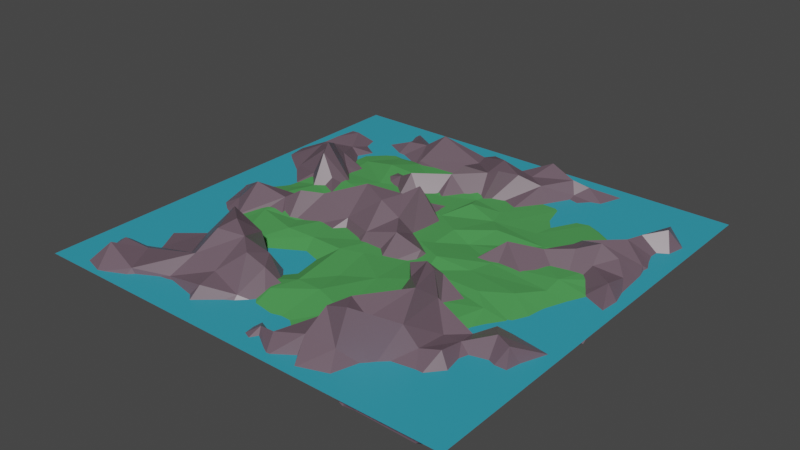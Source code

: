 # Source: circle_world.blend  (saved by Blender 3.0.42; exported with 4.5.12 LTS)
import bpy
from mathutils import Matrix  # noqa: F401  (used for matrix-valued properties, if any)

bpy.ops.wm.read_factory_settings(use_empty=True)
scene = bpy.context.scene
scene.name = 'Scene'

# ---- collections
col_collection = bpy.data.collections.new('Collection'); scene.collection.children.link(col_collection)

# ---- materials (node trees are filled in below, after node groups)
mat_grass = bpy.data.materials.new('Grass')
mat_grass.use_transparent_shadow = False
mat_water = bpy.data.materials.new('water')
mat_water.use_transparent_shadow = False
mat_mountain = bpy.data.materials.new('Mountain')
mat_mountain.alpha_threshold = 0.0
mat_mountain.use_transparent_shadow = False
mat_mountain.line_color = (0.0, 0.0, 0.0, 1.0)

# ---- material node trees
mat_grass.use_nodes = True; mat_grass.node_tree.nodes.clear()
_N = mat_grass.node_tree.nodes; _L = mat_grass.node_tree.links
n0 = _N.new('ShaderNodeBsdfPrincipled'); n0.name = 'Principled BSDF'; n0.location = (10, 300)
n0.distribution = 'GGX'
n0.subsurface_method = 'RANDOM_WALK_SKIN'
n0.inputs[0].default_value = (0.06806, 0.3249, 0.07927, 1.0)
n0.inputs[2].default_value = 1.0
n0.inputs[3].default_value = 1.45
n0.inputs[27].default_value = (0.0, 0.0, 0.0, 1.0)
n0.inputs[28].default_value = 1.0
n1 = _N.new('ShaderNodeOutputMaterial'); n1.name = 'Material Output'; n1.location = (300, 300)
_L.new(n0.outputs[0], n1.inputs[0])
n1.is_active_output = True
mat_water.use_nodes = True; mat_water.node_tree.nodes.clear()
_N = mat_water.node_tree.nodes; _L = mat_water.node_tree.links
n0 = _N.new('ShaderNodeBsdfPrincipled'); n0.name = 'Principled BSDF'; n0.location = (10, 300)
n0.distribution = 'GGX'
n0.subsurface_method = 'RANDOM_WALK_SKIN'
n0.inputs[0].default_value = (0.03321, 0.3415, 0.4673, 1.0)
n0.inputs[3].default_value = 1.45
n0.inputs[27].default_value = (0.0, 0.0, 0.0, 1.0)
n0.inputs[28].default_value = 1.0
n1 = _N.new('ShaderNodeOutputMaterial'); n1.name = 'Material Output'; n1.location = (300, 300)
_L.new(n0.outputs[0], n1.inputs[0])
n1.is_active_output = True
mat_mountain.use_nodes = True; mat_mountain.node_tree.nodes.clear()
_N = mat_mountain.node_tree.nodes; _L = mat_mountain.node_tree.links
n0 = _N.new('ShaderNodeOutputMaterial'); n0.name = 'Material Output'; n0.location = (300, 300)
n1 = _N.new('ShaderNodeBsdfPrincipled'); n1.name = 'Principled BSDF'; n1.location = (10, 300)
n1.distribution = 'GGX'
n1.subsurface_method = 'RANDOM_WALK_SKIN'
n1.inputs[0].default_value = (0.1465, 0.09943, 0.126, 1.0)
n1.inputs[2].default_value = 0.4
n1.inputs[3].default_value = 1.45
n1.inputs[27].default_value = (0.0, 0.0, 0.0, 1.0)
n1.inputs[28].default_value = 1.0
_L.new(n1.outputs[0], n0.inputs[0])
n0.is_active_output = True

# ---- world
world_world = bpy.data.worlds.new('World'); scene.world = world_world
world_world.use_nodes = True; world_world.node_tree.nodes.clear()
_N = world_world.node_tree.nodes; _L = world_world.node_tree.links
n0 = _N.new('ShaderNodeOutputWorld'); n0.name = 'World Output'; n0.location = (300, 300)
n1 = _N.new('ShaderNodeBackground'); n1.name = 'Background'; n1.location = (10, 300)
n1.inputs[0].default_value = (0.05088, 0.05088, 0.05088, 1.0)
_L.new(n1.outputs[0], n0.inputs[0])
n0.is_active_output = True
world_world.color = (0.05088, 0.05088, 0.05088)
world_world.use_sun_shadow = False
world_world.sun_shadow_jitter_overblur = 0.0

# ---- meshes
me_plane = bpy.data.meshes.new('Plane')
me_plane.from_pydata([(-7.44, -9.354, 0.4566), (10.24, 9.186, -0.05092), (-10.27, 4.456, 0.6081), (-13.26, -0.9071, 0.09571), (-11.62, -5.56, -0.09069), (13.32, 0.2092, -0.08284), (12.4, 4.594, 0.2017), (-0.5407, 11.96, 0.166), (-5.688, 12.19, -0.04528), (5.279, -3.695, 0.468), (1.669, -0.02207, 0.4183), (4.767, 4.467, 0.4413), (-11.12, 9.153, -0.05664), (-11.38, 7.814, -0.09134), (-10.41, 6.118, 0.06357), (-11.57, 3.177, 0.2968), (-12.96, 2.167, -0.3015), (-13.27, 1.005, -0.2389), (-12.1, -1.821, 0.07148), (-11.87, -3.202, 0.1101), (-11.96, -4.502, -0.03885), (-11.18, -6.589, -0.04226), (-10.19, -7.041, -0.1619), (-6.22, -9.636, 0.7715), (-4.538, -10.22, 0.1511), (-3.233, -10.56, 0.1674), (-2.573, -11.52, -0.2928), (-1.371, -12.43, -0.1638), (0.7801, -12.8, -0.1684), (2.357, -13.29, -0.07957), (4.198, -13.18, 0.3388), (10.86, -5.288, -0.06246), (12.3, -2.78, -0.05095), (12.58, -1.599, -0.07703), (13.83, 1.531, -0.05417), (13.31, 2.309, 0.0466), (13.23, 3.492, 0.1587), (11.42, 5.301, -0.001646), (11.22, 6.44, 0.2545), (11.5, 8.301, -0.007014), (8.807, 9.735, -0.05915), (7.11, 9.479, -0.06343), (6.379, 11.62, -0.053), (4.301, 12.39, -0.2598), (2.127, 11.55, -0.2941), (0.7612, 11.85, -0.08131), (-2.94, 11.49, 0.314), (-4.328, 11.81, 0.1333), (-6.593, 11.48, -0.2903), (-8.302, 11.29, -0.2956), (-4.128, -4.046, 0.3658), (-1.467, -4.357, 0.5608), (2.782, -5.608, 0.4683), (-6.126, -4.303, 0.5188), (-0.04708, -3.615, 0.3983), (-0.7683, -1.89, 0.3562), (4.484, -2.812, 0.4054), (2.645, 0.3534, 0.476), (4.159, 2.04, 0.141), (-3.522, 6.802, 0.1913), (1.224, 6.33, 0.6077), (-5.472, -8.867, 0.3683), (-7.134, -6.35, 0.2256), (0.6612, -6.719, 0.3595), (6.516, -9.747, 0.4978), (5.745, -7.488, 0.518), (9.756, -3.962, 0.2561), (11.55, 0.07222, 0.2996), (8.2, 4.865, 0.1691), (4.347, 6.825, 0.1381), (3.52, 5.778, 0.2013), (-0.1019, 8.912, 0.5519), (-6.482, 10.03, 0.1801), (-7.372, 7.852, 0.6252), (-9.377, 5.174, 0.2936), (-6.327, 5.302, 0.3432), (-10.49, -0.5362, 0.4429), (-9.412, -3.367, 0.5136), (-6.925, -2.763, 0.2272), (-8.046, -1.319, 0.4932), (-11.05, 0.9899, 0.1457), (-9.568, 1.989, 0.4354), (-5.807, 0.2583, 0.2578), (-4.571, 1.492, 0.2477), (-7.799, 3.616, 0.4574), (-9.771, 7.773, 0.2512), (-9.764, 10.79, -0.08847), (-8.388, 9.977, 0.1029), (-3.849, 8.126, 0.296), (-2.608, 8.313, 0.6763), (-1.844, 6.511, 0.2411), (-1.394, 8.575, 0.3772), (-2.998, 10.09, 0.2016), (0.7695, 7.567, 0.3038), (0.9206, 10.69, -0.003806), (3.022, 7.308, 0.1527), (6.665, 6.391, 0.0522), (8.757, 9.647, 0.08457), (6.932, 0.7203, 0.2818), (8.327, 3.413, 0.3401), (11.5, 1.48, 0.4638), (8.503, -2.837, 0.4395), (6.524, -0.9246, 0.329), (11.82, -3.975, -0.07172), (10.4, -1.681, 0.4661), (8.075, -7.701, 0.3476), (7.389, -5.463, 0.5426), (8.909, -7.448, 0.3834), (10.39, -6.533, -0.09724), (1.181, -9.032, 0.6206), (3.798, -9.834, 0.471), (-3.519, -7.715, -0.4879), (-2.32, -9.504, 0.2605), (-2.964, -6.75, -0.4454), (-1.432, -10.64, 0.4346), (-0.7399, -8.896, 0.5316), (-8.965, -7.798, 0.2786), (-9.968, -4.815, 0.1749), (-8.252, -6.418, 0.3342), (-7.21, -7.532, 0.3456), (0.7222, 1.732, 0.3828), (0.4089, 3.904, 0.3836), (2.565, 2.532, 0.5215), (-4.048, 3.307, 0.3543), (-1.604, 4.127, 0.4352), (2.536, -2.331, 0.2248), (4.141, -1.365, 0.7062), (-5.213, -1.612, 0.359)], [], [(55, 10, 123), (102, 98, 126), (115, 63, 51), (31, 66, 108), (97, 1, 40), (94, 46, 92), (72, 48, 87), (127, 81, 79), (18, 76, 3), (79, 81, 76), (4, 117, 20), (117, 19, 20), (19, 76, 18), (77, 79, 76), (62, 77, 118), (78, 79, 77), (127, 79, 78), (84, 74, 2), (76, 17, 3), (80, 16, 17), (81, 15, 16), (84, 2, 81), (82, 84, 81), (123, 84, 83), (87, 49, 86), (74, 14, 2), (85, 13, 14), (85, 12, 13), (75, 73, 85), (87, 86, 85), (73, 72, 87), (72, 47, 8), (92, 46, 47), (59, 73, 75), (73, 88, 72), (90, 88, 59), (121, 90, 59), (91, 92, 89), (93, 91, 90), (71, 92, 91), (94, 45, 7), (94, 44, 45), (94, 43, 44), (121, 60, 93), (60, 95, 93), (95, 42, 94), (70, 69, 95), (97, 40, 41), (11, 68, 70), (70, 96, 69), (69, 41, 42), (96, 97, 41), (68, 38, 96), (38, 39, 97), (58, 68, 11), (99, 37, 68), (98, 99, 58), (67, 100, 98), (5, 100, 67), (100, 36, 6), (104, 67, 102), (66, 56, 9), (101, 102, 56), (104, 102, 101), (103, 104, 101), (32, 104, 103), (33, 67, 104), (106, 9, 65), (105, 65, 64), (107, 106, 105), (108, 66, 107), (110, 109, 28), (30, 110, 29), (64, 65, 30), (24, 112, 61), (112, 111, 61), (111, 113, 62), (112, 113, 111), (26, 114, 112), (112, 115, 113), (27, 28, 114), (114, 109, 115), (21, 117, 4), (22, 117, 21), (0, 23, 116), (116, 118, 117), (119, 62, 118), (61, 111, 119), (121, 70, 60), (122, 11, 70), (10, 57, 120), (120, 122, 121), (57, 58, 122), (124, 59, 123), (120, 124, 123), (125, 10, 55), (126, 57, 10), (125, 55, 54), (52, 125, 54), (9, 125, 52), (56, 10, 125), (127, 83, 82), (127, 55, 83), (62, 50, 53), (53, 50, 127), (50, 55, 127), (51, 54, 55), (65, 9, 52), (31, 103, 66), (33, 5, 67), (97, 39, 1), (94, 7, 46), (72, 8, 48), (84, 123, 75), (127, 82, 81), (117, 77, 19), (19, 77, 76), (117, 118, 77), (62, 53, 77), (53, 78, 77), (53, 127, 78), (84, 75, 74), (76, 80, 17), (80, 81, 16), (81, 2, 15), (76, 81, 80), (82, 83, 84), (87, 48, 49), (74, 85, 14), (85, 86, 12), (74, 75, 85), (73, 87, 85), (72, 92, 47), (73, 59, 88), (72, 88, 92), (90, 89, 88), (88, 89, 92), (90, 91, 89), (121, 93, 90), (93, 71, 91), (71, 94, 92), (94, 42, 43), (71, 93, 94), (60, 70, 95), (93, 95, 94), (95, 69, 42), (70, 68, 96), (69, 96, 41), (68, 37, 38), (96, 38, 97), (58, 99, 68), (99, 6, 37), (98, 100, 99), (99, 100, 6), (5, 34, 100), (100, 34, 35), (100, 35, 36), (102, 67, 98), (106, 66, 9), (66, 101, 56), (66, 103, 101), (32, 33, 104), (105, 106, 65), (107, 66, 106), (63, 109, 52), (109, 110, 52), (110, 65, 52), (29, 110, 28), (30, 65, 110), (62, 113, 50), (113, 51, 50), (113, 115, 51), (24, 25, 112), (25, 26, 112), (26, 27, 114), (112, 114, 115), (114, 28, 109), (115, 109, 63), (22, 116, 117), (116, 23, 119), (116, 119, 118), (23, 24, 61), (23, 61, 119), (119, 111, 62), (121, 122, 70), (120, 57, 122), (57, 98, 58), (122, 58, 11), (123, 59, 75), (124, 121, 59), (55, 123, 83), (10, 120, 123), (120, 121, 124), (126, 98, 57), (63, 52, 54), (9, 56, 125), (56, 126, 10), (56, 102, 126), (50, 51, 55), (51, 63, 54)])
_uv = me_plane.uv_layers.new(name='UVMap')
_uv.uv.foreach_set('vector', [0.464, 0.4115, 0.5694, 0.4858, 0.3153, 0.6502, 0.7875, 0.4375, 0.7892, 0.565, 0.6875, 0.4375, 0.4375, 0.09894, 0.5, 0.2098, 0.4282, 0.3037, 1.0, 0.1523, 0.8982, 0.257, 0.9375, 0.1444, 0.9346, 0.9375, 1.0, 1.0, 0.9375, 1.0, 0.5576, 0.9375, 0.3741, 1.0, 0.3693, 0.9375, 0.25, 0.8978, 0.1875, 1.0, 0.1875, 0.9456, 0.2572, 0.4156, 0.1123, 0.5752, 0.1595, 0.4375, 0.0, 0.4375, 0.09401, 0.4904, 0.0, 0.5, 0.1595, 0.4375, 0.1123, 0.5752, 0.09401, 0.4904, 0.0, 0.25, 0.0625, 0.209, 0.0, 0.3125, 0.0625, 0.209, 0.0, 0.375, 0.0, 0.3125, 0.0, 0.375, 0.09401, 0.4904, 0.0, 0.4375, 0.09348, 0.3547, 0.1595, 0.4375, 0.09401, 0.4904, 0.1898, 0.2437, 0.09348, 0.3547, 0.125, 0.207, 0.1875, 0.375, 0.1595, 0.4375, 0.09348, 0.3547, 0.2572, 0.4156, 0.1595, 0.4375, 0.1875, 0.375, 0.1442, 0.6802, 0.0625, 0.75, -0.001099, 0.7511, 0.09401, 0.4904, 0.0, 0.5625, 0.0, 0.5, 0.0625, 0.5625, 0.0, 0.625, 0.0, 0.5625, 0.1123, 0.5752, 0.0, 0.6875, 0.0, 0.625, 0.1442, 0.6802, -0.001099, 0.7511, 0.1123, 0.5752, 0.2387, 0.5113, 0.1442, 0.6802, 0.1123, 0.5752, 0.3153, 0.6502, 0.1442, 0.6802, 0.2886, 0.5668, 0.1875, 0.9456, 0.125, 1.0, 0.06202, 1.002, 0.0625, 0.75, 0.0, 0.8125, -0.001099, 0.7511, 0.1165, 0.8069, 0.0, 0.875, 0.0, 0.8125, 0.1165, 0.8069, 0.0, 0.9375, 0.0, 0.875, 0.2076, 0.75, 0.1956, 0.8125, 0.1165, 0.8069, 0.1875, 0.9456, 0.06202, 1.002, 0.1165, 0.8069, 0.1956, 0.8125, 0.25, 0.8978, 0.1875, 0.9456, 0.25, 0.8978, 0.3125, 1.0, 0.25, 1.0, 0.3693, 0.9375, 0.3741, 1.0, 0.3125, 1.0, 0.3106, 0.8247, 0.1956, 0.8125, 0.2076, 0.75, 0.1956, 0.8125, 0.3125, 0.875, 0.25, 0.8978, 0.4061, 0.8125, 0.3125, 0.875, 0.3106, 0.8247, 0.5202, 0.6941, 0.4061, 0.8125, 0.3106, 0.8247, 0.4375, 0.875, 0.3693, 0.9375, 0.375, 0.875, 0.5272, 0.8397, 0.4375, 0.875, 0.4061, 0.8125, 0.5, 0.875, 0.3693, 0.9375, 0.4375, 0.875, 0.5576, 0.9375, 0.5625, 1.0, 0.5, 1.0, 0.5576, 0.9375, 0.625, 1.0, 0.5625, 1.0, 0.5576, 0.9375, 0.6875, 1.0, 0.625, 1.0, 0.5202, 0.6941, 0.5625, 0.7854, 0.5272, 0.8397, 0.5625, 0.7854, 0.6492, 0.8502, 0.5272, 0.8397, 0.6492, 0.8502, 0.8124, 0.9999, 0.5576, 0.9375, 0.7016, 0.8136, 0.75, 0.875, 0.6492, 0.8502, 0.9346, 0.9375, 0.9375, 1.0, 0.8773, 1.002, 0.7358, 0.7397, 0.837, 0.7496, 0.7016, 0.8136, 0.7016, 0.8136, 0.8352, 0.875, 0.75, 0.875, 0.75, 0.875, 0.8773, 1.002, 0.8124, 0.9999, 0.8352, 0.875, 0.9346, 0.9375, 0.8773, 1.002, 0.837, 0.7496, 0.9987, 0.875, 0.8352, 0.875, 0.9987, 0.875, 1.0, 0.9375, 0.9346, 0.9375, 0.6976, 0.5982, 0.837, 0.7496, 0.7358, 0.7397, 0.8412, 0.6635, 1.0, 0.8124, 0.837, 0.7496, 0.7892, 0.565, 0.8412, 0.6635, 0.6976, 0.5982, 0.9278, 0.4794, 0.9255, 0.574, 0.7892, 0.565, 1.0, 0.5, 0.9255, 0.574, 0.9278, 0.4794, 0.9255, 0.574, 1.0, 0.6875, 0.9991, 0.7491, 0.9084, 0.3826, 0.9278, 0.4794, 0.7875, 0.4375, 0.8982, 0.257, 0.7067, 0.375, 0.7186, 0.3009, 0.8538, 0.3337, 0.7875, 0.4375, 0.7067, 0.375, 0.9084, 0.3826, 0.7875, 0.4375, 0.8538, 0.3337, 0.9993, 0.2507, 0.9084, 0.3826, 0.8538, 0.3337, 1.0, 0.3125, 0.9084, 0.3826, 0.9993, 0.2507, 1.0, 0.3832, 0.9278, 0.4794, 0.9084, 0.3826, 0.8125, 0.2188, 0.7186, 0.3009, 0.725, 0.1772, 0.8373, 0.1002, 0.725, 0.1772, 0.75, 0.1081, 0.9217, 0.07826, 0.8125, 0.2188, 0.8373, 0.1002, 0.9375, 0.1444, 0.8982, 0.257, 0.9217, 0.07826, 0.625, 0.1267, 0.5416, 0.1342, 0.5622, 0.0008909, 0.6875, 0.001373, 0.625, 0.1267, 0.625, 0.0, 0.75, 0.1081, 0.725, 0.1772, 0.6875, 0.001373, 0.2367, 0.0, 0.3702, 0.0625, 0.1914, 0.0625, 0.3702, 0.0625, 0.3028, 0.125, 0.1914, 0.0625, 0.3028, 0.125, 0.3584, 0.1816, 0.1898, 0.2437, 0.3702, 0.0625, 0.3584, 0.1816, 0.3028, 0.125, 0.375, 0.0, 0.4375, 0.0625, 0.3702, 0.0625, 0.3702, 0.0625, 0.4375, 0.09894, 0.3584, 0.1816, 0.4375, 0.0, 0.5622, 0.0008909, 0.4375, 0.0625, 0.4375, 0.0625, 0.5416, 0.1342, 0.4375, 0.09894, 0.0, 0.1875, 0.0625, 0.209, 0.0, 0.25, 0.0, 0.125, 0.0625, 0.209, 0.0, 0.1875, 0.06333, 0.0, 0.125, 0.0006605, 0.0625, 0.1109, 0.0625, 0.1109, 0.125, 0.207, 0.0625, 0.209, 0.1268, 0.125, 0.1898, 0.2437, 0.125, 0.207, 0.1914, 0.0625, 0.3028, 0.125, 0.1268, 0.125, 0.5202, 0.6941, 0.7016, 0.8136, 0.5625, 0.7854, 0.625, 0.6191, 0.7358, 0.7397, 0.7016, 0.8136, 0.5694, 0.4858, 0.625, 0.5157, 0.5332, 0.6078, 0.5332, 0.6078, 0.625, 0.6191, 0.5202, 0.6941, 0.625, 0.5157, 0.6976, 0.5982, 0.625, 0.6191, 0.4249, 0.6875, 0.3106, 0.8247, 0.3153, 0.6502, 0.5332, 0.6078, 0.4249, 0.6875, 0.3153, 0.6502, 0.6175, 0.3866, 0.5694, 0.4858, 0.464, 0.4115, 0.6875, 0.4375, 0.625, 0.5157, 0.5694, 0.4858, 0.6175, 0.3866, 0.464, 0.4115, 0.5014, 0.3224, 0.6308, 0.2694, 0.6175, 0.3866, 0.5014, 0.3224, 0.7186, 0.3009, 0.6175, 0.3866, 0.6308, 0.2694, 0.7067, 0.375, 0.5694, 0.4858, 0.6175, 0.3866, 0.2572, 0.4156, 0.2886, 0.5668, 0.2387, 0.5113, 0.2572, 0.4156, 0.464, 0.4115, 0.2886, 0.5668, 0.1898, 0.2437, 0.3125, 0.3117, 0.2161, 0.3125, 0.2161, 0.3125, 0.3125, 0.3117, 0.2572, 0.4156, 0.3125, 0.3117, 0.464, 0.4115, 0.2572, 0.4156, 0.4282, 0.3037, 0.5014, 0.3224, 0.464, 0.4115, 0.725, 0.1772, 0.7186, 0.3009, 0.6308, 0.2694, 1.0, 0.1523, 0.9993, 0.2507, 0.8982, 0.257, 1.0, 0.3832, 1.0, 0.5, 0.9278, 0.4794, 0.9346, 0.9375, 1.0, 0.9375, 1.0, 1.0, 0.5576, 0.9375, 0.5, 1.0, 0.3741, 1.0, 0.25, 0.8978, 0.25, 1.0, 0.1875, 1.0, 0.1442, 0.6802, 0.3153, 0.6502, 0.2076, 0.75, 0.2572, 0.4156, 0.2387, 0.5113, 0.1123, 0.5752, 0.0625, 0.209, 0.09348, 0.3547, 0.0, 0.375, 0.0, 0.375, 0.09348, 0.3547, 0.09401, 0.4904, 0.0625, 0.209, 0.125, 0.207, 0.09348, 0.3547, 0.1898, 0.2437, 0.2161, 0.3125, 0.09348, 0.3547, 0.2161, 0.3125, 0.1875, 0.375, 0.09348, 0.3547, 0.2161, 0.3125, 0.2572, 0.4156, 0.1875, 0.375, 0.1442, 0.6802, 0.2076, 0.75, 0.0625, 0.75, 0.09401, 0.4904, 0.0625, 0.5625, 0.0, 0.5625, 0.0625, 0.5625, 0.1123, 0.5752, 0.0, 0.625, 0.1123, 0.5752, -0.001099, 0.7511, 0.0, 0.6875, 0.09401, 0.4904, 0.1123, 0.5752, 0.0625, 0.5625, 0.2387, 0.5113, 0.2886, 0.5668, 0.1442, 0.6802, 0.1875, 0.9456, 0.1875, 1.0, 0.125, 1.0, 0.0625, 0.75, 0.1165, 0.8069, 0.0, 0.8125, 0.1165, 0.8069, 0.06202, 1.002, 0.0, 0.9375, 0.0625, 0.75, 0.2076, 0.75, 0.1165, 0.8069, 0.1956, 0.8125, 0.1875, 0.9456, 0.1165, 0.8069, 0.25, 0.8978, 0.3693, 0.9375, 0.3125, 1.0, 0.1956, 0.8125, 0.3106, 0.8247, 0.3125, 0.875, 0.25, 0.8978, 0.3125, 0.875, 0.3693, 0.9375, 0.4061, 0.8125, 0.375, 0.875, 0.3125, 0.875, 0.3125, 0.875, 0.375, 0.875, 0.3693, 0.9375, 0.4061, 0.8125, 0.4375, 0.875, 0.375, 0.875, 0.5202, 0.6941, 0.5272, 0.8397, 0.4061, 0.8125, 0.5272, 0.8397, 0.5, 0.875, 0.4375, 0.875, 0.5, 0.875, 0.5576, 0.9375, 0.3693, 0.9375, 0.5576, 0.9375, 0.8124, 0.9999, 0.6875, 1.0, 0.5, 0.875, 0.5272, 0.8397, 0.5576, 0.9375, 0.5625, 0.7854, 0.7016, 0.8136, 0.6492, 0.8502, 0.5272, 0.8397, 0.6492, 0.8502, 0.5576, 0.9375, 0.6492, 0.8502, 0.75, 0.875, 0.8124, 0.9999, 0.7016, 0.8136, 0.837, 0.7496, 0.8352, 0.875, 0.75, 0.875, 0.8352, 0.875, 0.8773, 1.002, 0.837, 0.7496, 1.0, 0.8124, 0.9987, 0.875, 0.8352, 0.875, 0.9987, 0.875, 0.9346, 0.9375, 0.6976, 0.5982, 0.8412, 0.6635, 0.837, 0.7496, 0.8412, 0.6635, 0.9991, 0.7491, 1.0, 0.8124, 0.7892, 0.565, 0.9255, 0.574, 0.8412, 0.6635, 0.8412, 0.6635, 0.9255, 0.574, 0.9991, 0.7491, 1.0, 0.5, 1.0, 0.5625, 0.9255, 0.574, 0.9255, 0.574, 1.0, 0.5625, 1.0, 0.625, 0.9255, 0.574, 1.0, 0.625, 1.0, 0.6875, 0.7875, 0.4375, 0.9278, 0.4794, 0.7892, 0.565, 0.8125, 0.2188, 0.8982, 0.257, 0.7186, 0.3009, 0.8982, 0.257, 0.8538, 0.3337, 0.7067, 0.375, 0.8982, 0.257, 0.9993, 0.2507, 0.8538, 0.3337, 1.0, 0.3125, 1.0, 0.3832, 0.9084, 0.3826, 0.8373, 0.1002, 0.8125, 0.2188, 0.725, 0.1772, 0.9217, 0.07826, 0.8982, 0.257, 0.8125, 0.2188, 0.5, 0.2098, 0.5416, 0.1342, 0.6308, 0.2694, 0.5416, 0.1342, 0.625, 0.1267, 0.6308, 0.2694, 0.625, 0.1267, 0.725, 0.1772, 0.6308, 0.2694, 0.625, 0.0, 0.625, 0.1267, 0.5622, 0.0008909, 0.6875, 0.001373, 0.725, 0.1772, 0.625, 0.1267, 0.1898, 0.2437, 0.3584, 0.1816, 0.3125, 0.3117, 0.3584, 0.1816, 0.4282, 0.3037, 0.3125, 0.3117, 0.3584, 0.1816, 0.4375, 0.09894, 0.4282, 0.3037, 0.2367, 0.0, 0.3125, 0.0, 0.3702, 0.0625, 0.3125, 0.0, 0.375, 0.0, 0.3702, 0.0625, 0.375, 0.0, 0.4375, 0.0, 0.4375, 0.0625, 0.3702, 0.0625, 0.4375, 0.0625, 0.4375, 0.09894, 0.4375, 0.0625, 0.5622, 0.0008909, 0.5416, 0.1342, 0.4375, 0.09894, 0.5416, 0.1342, 0.5, 0.2098, 0.0, 0.125, 0.0625, 0.1109, 0.0625, 0.209, 0.0625, 0.1109, 0.125, 0.0006605, 0.1268, 0.125, 0.0625, 0.1109, 0.1268, 0.125, 0.125, 0.207, 0.125, 0.0006605, 0.2367, 0.0, 0.1914, 0.0625, 0.125, 0.0006605, 0.1914, 0.0625, 0.1268, 0.125, 0.1268, 0.125, 0.3028, 0.125, 0.1898, 0.2437, 0.5202, 0.6941, 0.625, 0.6191, 0.7016, 0.8136, 0.5332, 0.6078, 0.625, 0.5157, 0.625, 0.6191, 0.625, 0.5157, 0.7892, 0.565, 0.6976, 0.5982, 0.625, 0.6191, 0.6976, 0.5982, 0.7358, 0.7397, 0.3153, 0.6502, 0.3106, 0.8247, 0.2076, 0.75, 0.4249, 0.6875, 0.5202, 0.6941, 0.3106, 0.8247, 0.464, 0.4115, 0.3153, 0.6502, 0.2886, 0.5668, 0.5694, 0.4858, 0.5332, 0.6078, 0.3153, 0.6502, 0.5332, 0.6078, 0.5202, 0.6941, 0.4249, 0.6875, 0.6875, 0.4375, 0.7892, 0.565, 0.625, 0.5157, 0.5, 0.2098, 0.6308, 0.2694, 0.5014, 0.3224, 0.7186, 0.3009, 0.7067, 0.375, 0.6175, 0.3866, 0.7067, 0.375, 0.6875, 0.4375, 0.5694, 0.4858, 0.7067, 0.375, 0.7875, 0.4375, 0.6875, 0.4375, 0.3125, 0.3117, 0.4282, 0.3037, 0.464, 0.4115, 0.4282, 0.3037, 0.5, 0.2098, 0.5014, 0.3224])
me_plane.materials.append(mat_grass)
me_plane.use_remesh_fix_poles = True
me_plane.use_remesh_preserve_attributes = False
me_plane.update()
me_plane_001 = bpy.data.meshes.new('Plane.001')
me_plane_001.from_pydata([(-16.0, -16.0, 0.0), (16.0, -16.0, 0.0), (-16.0, 16.0, 0.0), (16.0, 16.0, 0.0)], [], [(0, 1, 3, 2)])
_uv = me_plane_001.uv_layers.new(name='UVMap')
_uv.uv.foreach_set('vector', [0.0, 0.0, 1.0, 0.0, 1.0, 1.0, 0.0, 1.0])
me_plane_001.materials.append(mat_water)
me_plane_001.use_remesh_fix_poles = True
me_plane_001.use_remesh_preserve_attributes = False
me_plane_001.update()
me_plane_002 = bpy.data.meshes.new('Plane.002')
me_plane_002.from_pydata([(15.29, -15.22, -0.3306), (-15.23, 15.22, -0.9987), (-16.04, 6.731, -0.09878), (-15.13, -12.17, -0.5654), (-10.25, -14.89, -0.1939), (1.703, -14.95, -0.7141), (7.411, -15.06, -0.5388), (15.22, -1.509, -1.219), (15.02, 6.245, -0.6442), (15.27, 10.96, -0.2088), (10.8, 15.25, -0.806), (6.011, 15.03, -0.049), (2.615, 15.37, -0.1479), (-10.33, -7.291, -0.4102), (-11.21, -2.245, 1.695), (-9.516, 10.61, -0.4743), (-6.087, -0.8452, 1.815), (-2.402, -10.08, 1.302), (2.12, -6.436, -0.2734), (2.976, -1.483, 0.8009), (6.158, -11.61, 3.223), (6.38, -5.161, 2.758), (5.56, 6.582, -0.9301), (10.94, -6.65, 0.2569), (10.88, -2.177, -0.05472), (-14.99, -15.18, -0.8197), (13.71, -15.24, -0.9732), (15.23, 15.24, -1.004), (-11.98, 15.24, -0.8563), (-15.25, 11.83, -0.619), (-15.36, 10.23, -0.02889), (-14.87, 8.897, -0.2454), (-15.81, 5.129, -0.1144), (-15.14, 4.695, -0.0786), (-15.14, 0.269, -1.062), (-15.18, -2.0, -0.461), (-15.33, -3.419, -0.2381), (-15.24, -8.569, -1.167), (-13.78, -15.41, -0.3467), (-12.04, -15.67, -0.1006), (-9.658, -14.32, -0.214), (-7.673, -15.08, -0.6566), (-4.957, -15.04, -0.9072), (-2.105, -15.3, -0.1738), (-0.1839, -15.37, -0.4757), (1.023, -15.25, -0.193), (3.018, -15.45, -0.1452), (4.477, -14.54, -0.3584), (5.123, -15.28, -0.05184), (9.644, -15.28, -0.8431), (15.29, -12.95, -0.7679), (15.27, -10.9, -0.4814), (15.2, -8.674, -0.5219), (14.73, -6.909, -0.5681), (15.21, -5.314, -0.017), (14.99, -4.673, -1.033), (15.22, -3.28, -0.493), (15.33, 2.084, -0.09807), (15.04, 3.082, -0.04185), (14.96, 5.378, -0.09867), (15.19, 7.637, -0.4955), (15.23, 9.129, -0.8296), (7.944, 15.36, -0.1637), (4.965, 15.47, -0.1697), (4.153, 14.86, -0.1881), (3.22, 15.54, -0.1158), (1.802, 15.32, -0.1024), (0.3978, 14.77, -0.4997), (-3.101, 14.69, -0.8027), (-6.116, 15.16, -0.9463), (-8.681, 15.32, -0.6865), (-10.57, 15.27, -0.1106), (-9.72, -8.353, 0.5375), (-10.86, -4.631, 0.1336), (-11.49, 5.961, 1.894), (-11.12, 6.634, 0.9838), (-12.2, 8.783, 0.473), (-7.159, 11.81, 1.001), (-7.407, 12.95, 0.153), (-7.767, -13.23, 0.09498), (-6.996, -11.67, 1.356), (-6.384, -10.23, 2.753), (-7.537, -3.452, -0.5293), (-6.642, 7.561, 0.3654), (-6.74, 8.776, -0.7974), (-2.211, 12.59, 1.089), (-2.074, 13.8, 0.8078), (-2.568, -13.43, -0.86), (-2.621, -12.29, 0.2577), (-1.512, -3.179, -0.6039), (-1.572, -0.046, 2.419), (-1.719, 2.157, 1.119), (-2.348, 5.505, -0.8669), (-2.202, 10.13, -0.06213), (1.212, -13.97, 0.4203), (2.41, -9.744, -0.3261), (2.75, -8.437, -0.9939), (1.164, 6.484, -0.9691), (0.7597, 7.581, -0.6724), (6.982, 11.47, -0.2416), (5.547, 12.86, 0.1926), (6.196, 13.81, 0.6323), (5.513, 0.4164, 0.05628), (6.075, 5.344, -1.042), (10.43, 13.07, -0.9799), (10.81, -11.79, -0.3997), (11.21, -9.914, 0.9278), (11.13, -8.017, 0.5109), (11.05, -5.424, -0.1601), (11.05, 4.037, 1.386), (10.81, 5.655, 1.14), (-12.34, -5.524, -0.4455), (-14.02, -0.6103, 0.05316), (-12.37, 6.712, 1.164), (-13.83, 7.094, 0.7948), (-11.92, 11.94, -0.4429), (-8.254, -11.1, 0.6434), (-11.45, -11.04, -0.03765), (-7.714, -5.936, -0.1957), (-8.96, -5.849, 1.114), (-7.585, -1.614, 1.873), (-8.784, 2.798, 0.9173), (-9.867, 3.147, 2.466), (-8.134, 6.43, -0.06513), (-8.814, 11.77, 0.8264), (-3.328, -10.66, 2.262), (-2.938, -7.435, -0.825), (-5.126, -7.041, -0.8146), (-4.203, 1.669, -0.632), (-1.119, -11.43, -0.3361), (-0.2459, -6.673, -1.007), (0.9998, -1.567, 1.459), (-1.197, -2.052, 0.9466), (-0.56, 2.765, 2.722), (2.148, 10.67, 1.558), (-1.816, 11.36, 1.131), (3.722, -11.57, 0.9894), (2.952, -11.56, -0.7718), (4.912, -4.99, 0.2581), (4.581, -6.916, -0.5948), (3.032, -2.504, -0.1835), (3.774, 11.19, 0.9969), (8.987, -10.54, 1.99), (7.249, -11.49, 2.185), (9.347, -2.037, -1.078), (6.836, -1.945, -0.775), (9.244, 3.165, 1.098), (7.964, 5.587, -0.9515), (14.12, -10.72, -0.2038), (14.04, -7.515, 1.135), (12.91, -7.009, 1.197), (14.53, 2.204, 0.9822), (14.48, 6.675, 0.2239), (10.13, 6.417, 0.6914), (14.26, 10.33, 1.268), (11.02, 9.153, -0.7576), (11.5, 11.29, -0.6213), (12.65, 7.838, 1.049), (12.94, 9.225, 0.9054), (12.35, 4.992, 1.813), (12.53, 3.759, 0.8015), (13.48, 5.268, 0.9992), (14.41, 4.327, 0.3712), (10.79, -1.073, -0.9885), (10.08, 0.1999, -0.2862), (11.57, 1.924, -0.8377), (12.9, 1.227, -0.4012), (15.2, 0.5082, -0.1162), (11.91, -5.639, 0.6799), (11.3, -3.25, -0.7333), (12.89, -4.335, -0.4596), (14.05, -2.001, -0.9897), (13.04, -8.628, -0.9357), (14.43, -8.413, -0.6036), (12.46, -10.41, -0.9302), (7.189, 8.723, -1.045), (8.64, 9.213, -0.1753), (9.319, 7.222, -0.5966), (9.635, 10.11, -0.6694), (8.055, 3.667, -0.3507), (7.62, -1.072, -0.1271), (7.34, 0.3882, -0.4098), (7.207, 2.052, 1.415), (6.978, -4.344, 1.756), (6.799, -3.179, -0.2034), (7.842, -5.646, 0.3068), (8.688, -3.821, -0.0849), (9.547, -5.419, -0.8856), (7.868, -8.098, 2.807), (6.998, -5.253, 2.475), (8.21, -6.418, 1.508), (9.822, -7.93, 0.3669), (6.656, -13.53, 0.9223), (6.853, -12.72, 3.271), (8.179, -12.32, -0.4591), (8.661, -15.22, -1.018), (9.877, -10.27, 0.6657), (3.18, 8.309, -0.02791), (4.365, 8.2, -0.962), (5.339, 10.86, -0.6736), (3.775, 5.056, -1.023), (5.208, 2.747, -0.6753), (4.226, 0.3474, -0.9897), (3.767, -0.4169, -0.436), (3.203, -4.524, -0.881), (4.474, -3.479, -0.3996), (5.044, -5.142, 2.206), (5.412, -2.176, -0.2894), (3.987, -10.33, -0.1187), (5.446, -8.562, -0.5751), (5.902, -6.087, 1.908), (2.635, -14.34, 0.8026), (4.572, -13.76, 1.146), (5.125, -12.54, 2.636), (-1.883, 8.072, 1.367), (-1.174, 8.586, 2.063), (0.2956, 9.459, 1.633), (1.299, 9.363, 2.083), (-1.284, 5.275, -0.7201), (-0.7941, 4.287, 0.7955), (1.64, 3.307, -0.8209), (-1.108, 1.603, 2.419), (-0.03224, -0.1154, 1.626), (0.6445, 0.5983, 0.3689), (0.0254, -2.687, -0.1349), (0.122, -5.763, -1.082), (1.001, -3.716, -0.2495), (-1.748, -9.025, -0.3841), (-1.106, -7.658, -0.1956), (0.1338, -9.296, -0.871), (-1.339, -13.69, -0.9868), (-0.0993, -12.56, -0.3559), (1.143, -12.45, -0.936), (-6.614, 10.33, 0.2978), (-5.395, 6.552, 0.7263), (-4.392, 8.537, -0.3112), (-6.231, 1.959, -0.6248), (-4.155, 6.244, 1.435), (-4.051, 3.909, -0.5845), (-6.54, -0.4649, 1.357), (-3.556, -1.241, 0.9076), (-3.556, 0.8153, 2.72), (-5.385, -5.597, -0.2584), (-4.434, -3.14, -0.09271), (-3.148, -4.99, -0.9346), (-3.048, -2.453, -0.9109), (-6.084, -8.855, 3.012), (-5.473, -7.372, 1.689), (-4.561, -9.654, 2.572), (-3.21, -8.9, 1.539), (-5.577, -13.95, -0.4197), (-4.517, -13.55, 0.8089), (-4.94, -11.93, 0.9136), (-10.11, 8.104, -0.7632), (-7.894, 7.283, -0.7685), (-10.43, 4.231, 2.808), (-9.999, 5.647, 0.5952), (-7.807, 4.147, -0.2176), (-7.228, 4.719, -0.5186), (-9.127, -0.3411, 0.6027), (-9.555, 0.984, -0.7941), (-7.11, 0.9172, -0.08422), (-10.39, -4.493, -0.4992), (-8.855, -1.917, 1.092), (-7.014, -4.722, -0.98), (-8.513, -6.861, 2.342), (-11.26, -12.09, 0.44), (-10.05, -14.4, 0.3624), (-14.21, 7.873, 0.6619), (-13.88, 10.75, 0.7352), (-14.01, 9.058, 0.7687), (-13.2, 10.67, 0.8043), (-13.4, 4.181, 0.1147), (-11.01, 3.2, 0.54), (-15.28, 1.206, -0.9877), (-12.14, -1.165, 0.9227), (-12.36, 0.7877, -0.5736), (-15.29, -5.342, -0.5362), (-13.7, -4.128, -0.3159), (-12.3, -3.11, 0.4264), (-13.77, -10.48, -0.7003), (-13.44, -7.417, -1.062), (-12.85, -9.315, -0.1166), (-13.51, -13.86, 0.04186), (-13.75, -11.98, 0.3379), (-12.39, -14.08, 1.306), (8.053, 11.87, -1.053), (7.867, 13.08, -0.1484), (8.547, 15.16, -0.1165), (2.34, 12.19, 0.9402), (3.067, 13.81, 1.663), (5.091, 13.38, 1.055), (-1.77, 14.75, -0.53), (0.01566, 11.93, 1.711), (0.9193, 12.87, 0.7398), (1.475, 13.77, 0.1764), (-5.351, 11.79, 2.224), (-4.306, 13.65, -0.5481), (-10.11, 14.24, 0.1034), (-9.249, 13.54, 0.4092), (-15.08, 11.13, -0.2478), (-15.22, 13.22, -0.3498), (-11.52, 13.16, -0.9214), (11.89, 13.61, -0.2184), (12.86, 15.23, -1.088), (13.54, 12.13, 0.5816), (13.32, 13.06, -0.4115), (14.09, 15.25, -0.4636)], [], [(78, 69, 70), (101, 11, 63), (303, 10, 288), (260, 273, 276), (74, 75, 113), (82, 16, 120), (234, 123, 258), (88, 17, 125), (92, 214, 237), (232, 137, 95), (96, 18, 130), (164, 165, 146), (51, 148, 50), (173, 53, 149), (57, 151, 167), (152, 157, 153), (155, 158, 156), (60, 61, 157), (61, 158, 157), (165, 160, 109), (109, 159, 110), (151, 160, 165), (151, 58, 162), (167, 151, 166), (169, 163, 24), (171, 163, 169), (166, 165, 164), (149, 54, 150), (53, 54, 149), (150, 23, 107), (105, 174, 106), (174, 107, 106), (172, 107, 174), (174, 148, 172), (172, 173, 149), (26, 50, 174), (176, 178, 286), (147, 175, 22), (147, 177, 175), (177, 155, 178), (103, 147, 22), (179, 147, 103), (179, 153, 147), (179, 110, 153), (109, 110, 146), (144, 180, 145), (181, 164, 182), (169, 144, 186), (189, 183, 21), (186, 184, 183), (187, 186, 185), (23, 108, 187), (108, 169, 187), (188, 189, 21), (142, 188, 143), (142, 191, 190), (193, 142, 143), (194, 196, 142), (6, 194, 192), (6, 195, 194), (192, 194, 193), (195, 105, 194), (200, 97, 220), (201, 103, 22), (182, 179, 201), (201, 179, 103), (19, 203, 223), (203, 202, 223), (205, 207, 203), (139, 204, 18), (204, 205, 140), (138, 204, 139), (138, 207, 205), (210, 21, 206), (210, 138, 139), (137, 208, 95), (208, 209, 96), (136, 213, 208), (188, 210, 209), (212, 213, 136), (5, 46, 94), (211, 136, 137), (46, 212, 211), (211, 212, 136), (216, 135, 215), (214, 215, 93), (218, 98, 214), (98, 217, 216), (92, 218, 214), (219, 97, 98), (133, 220, 219), (222, 223, 133), (222, 221, 90), (19, 223, 131), (224, 132, 89), (225, 89, 244), (226, 224, 89), (18, 204, 225), (225, 204, 226), (228, 130, 126), (129, 229, 17), (229, 227, 17), (96, 130, 229), (88, 129, 17), (44, 94, 230), (230, 231, 129), (45, 94, 44), (5, 94, 45), (235, 233, 84), (235, 93, 233), (234, 214, 235), (128, 238, 236), (128, 91, 238), (238, 92, 237), (91, 218, 238), (239, 128, 236), (241, 91, 128), (240, 241, 16), (240, 90, 241), (243, 245, 240), (264, 243, 82), (242, 244, 243), (130, 244, 126), (89, 245, 244), (126, 242, 127), (248, 81, 80), (227, 126, 249), (88, 125, 252), (42, 250, 41), (250, 251, 79), (88, 252, 251), (77, 124, 15), (253, 76, 75), (256, 75, 74), (258, 123, 256), (122, 255, 273), (255, 256, 74), (122, 257, 255), (257, 256, 255), (260, 121, 122), (260, 261, 121), (259, 260, 14), (16, 239, 120), (73, 263, 14), (264, 82, 263), (265, 118, 119), (116, 72, 117), (246, 247, 265), (79, 80, 267), (41, 250, 79), (269, 300, 30), (270, 271, 269), (114, 113, 76), (76, 271, 270), (75, 76, 113), (114, 2, 32), (74, 113, 114), (272, 33, 274), (272, 74, 114), (255, 74, 273), (35, 112, 34), (112, 276, 274), (14, 275, 112), (279, 112, 278), (277, 278, 36), (281, 111, 277), (111, 278, 277), (111, 73, 279), (37, 281, 277), (3, 280, 37), (280, 282, 281), (282, 13, 281), (282, 72, 13), (25, 283, 3), (39, 285, 38), (285, 266, 283), (266, 284, 283), (285, 267, 266), (178, 156, 104), (290, 65, 12), (141, 289, 134), (289, 291, 290), (100, 291, 141), (199, 99, 100), (135, 293, 85), (293, 294, 86), (289, 294, 293), (290, 295, 294), (297, 68, 69), (296, 77, 233), (135, 85, 296), (85, 297, 296), (299, 298, 302), (301, 28, 1), (300, 301, 29), (269, 115, 300), (9, 305, 154), (9, 306, 305), (292, 68, 297, 86), (12, 66, 295, 290), (118, 265, 247, 127), (279, 73, 14), (76, 15, 115), (91, 241, 221, 133), (261, 239, 236), (89, 132, 245), (19, 131, 226, 140), (154, 158, 61, 9), (223, 202, 220), (193, 20, 213), (188, 21, 210), (184, 145, 207), (199, 175, 99), (191, 107, 23), (169, 24, 144), (178, 155, 156), (171, 56, 7), (59, 8, 152), (152, 153, 159, 161), (153, 157, 155), (157, 158, 155), (152, 60, 157), (152, 8, 60), (110, 159, 153), (161, 160, 162, 59), (161, 59, 152), (160, 159, 109), (159, 160, 161), (151, 162, 160), (166, 164, 163, 171), (151, 57, 58), (162, 58, 59), (166, 151, 165), (168, 108, 23, 150), (171, 167, 166), (171, 7, 167), (169, 170, 171), (150, 107, 172, 149), (108, 168, 170), (108, 170, 169), (150, 54, 168), (168, 54, 170), (54, 55, 170), (55, 171, 170), (55, 56, 171), (52, 173, 148, 51), (172, 148, 173), (164, 181, 144, 163), (173, 52, 53), (50, 148, 174), (105, 49, 174), (49, 26, 174), (26, 0, 50), (175, 176, 99), (176, 286, 99), (177, 176, 175), (147, 153, 177), (176, 177, 178), (177, 153, 155), (182, 146, 179), (146, 110, 179), (165, 109, 146), (182, 164, 146), (145, 180, 181), (181, 182, 102), (180, 144, 181), (145, 184, 186, 144), (144, 24, 163), (183, 189, 185, 186), (190, 185, 189), (185, 190, 23, 187), (190, 189, 188, 142), (187, 169, 186), (191, 23, 190), (143, 188, 20), (107, 191, 196, 106), (142, 196, 191), (196, 105, 106), (98, 97, 200, 197), (193, 143, 20), (193, 194, 142), (194, 105, 196), (195, 49, 105), (141, 134, 98, 197), (198, 197, 200, 22), (199, 141, 197, 198), (182, 201, 202, 102), (198, 22, 175), (198, 175, 199), (201, 200, 220), (200, 201, 22), (202, 201, 220), (102, 202, 203, 207), (140, 203, 19), (140, 205, 203), (102, 207, 145, 181), (183, 207, 206, 21), (204, 138, 205), (210, 206, 138), (138, 206, 207), (18, 96, 209, 139), (207, 183, 184), (95, 208, 96), (137, 136, 208), (188, 209, 213, 20), (208, 213, 209), (209, 210, 139), (192, 212, 48, 6), (94, 46, 211), (46, 47, 212), (47, 48, 212), (213, 212, 192, 193), (216, 215, 214, 98), (93, 215, 135), (216, 217, 134), (219, 218, 91, 133), (217, 98, 134), (218, 219, 98), (228, 227, 229, 130), (223, 220, 133), (220, 97, 219), (221, 222, 133), (132, 222, 90), (132, 131, 222), (222, 131, 223), (28, 302, 298, 71), (224, 131, 132), (224, 226, 131), (130, 225, 244), (225, 226, 89), (130, 18, 225), (226, 204, 140), (227, 228, 126), (95, 129, 231, 232), (129, 95, 229), (95, 96, 229), (230, 87, 43, 44), (129, 88, 87, 230), (135, 296, 233, 93), (230, 94, 231), (94, 232, 231), (94, 211, 232), (232, 211, 137), (235, 84, 83, 234), (234, 258, 238, 237), (237, 214, 234), (235, 214, 93), (236, 238, 258), (240, 245, 132, 90), (238, 218, 92), (239, 241, 128), (16, 241, 239), (240, 16, 82, 243), (90, 221, 241), (247, 246, 248, 127), (127, 242, 264), (242, 243, 264), (126, 244, 242), (244, 245, 243), (81, 248, 246), (127, 248, 249, 126), (125, 249, 248), (249, 125, 17, 227), (252, 80, 79, 251), (80, 252, 248), (252, 125, 248), (88, 251, 42, 87), (250, 42, 251), (42, 43, 87), (253, 75, 123, 254), (253, 15, 76), (83, 254, 123, 234), (254, 15, 253), (254, 84, 15), (84, 77, 15), (258, 257, 261, 236), (254, 83, 84), (84, 233, 77), (256, 123, 75), (122, 121, 257), (121, 261, 257), (257, 258, 256), (239, 259, 263, 120), (260, 122, 273), (263, 259, 14), (261, 260, 259, 239), (119, 13, 72, 265), (82, 120, 263), (13, 119, 262), (73, 262, 263), (262, 119, 264), (262, 264, 263), (119, 118, 264), (127, 264, 118), (265, 116, 81, 246), (116, 265, 72), (80, 81, 116), (117, 266, 80, 116), (267, 4, 40, 79), (268, 31, 2, 114), (267, 80, 266), (40, 41, 79), (271, 115, 269), (271, 76, 115), (269, 30, 31, 270), (268, 270, 31), (114, 32, 33, 272), (114, 76, 268), (268, 76, 270), (276, 275, 14, 260), (273, 74, 272), (274, 276, 272), (276, 273, 272), (34, 112, 274), (112, 275, 276), (35, 36, 278, 112), (280, 284, 266, 117), (279, 14, 112), (111, 279, 278), (111, 13, 262), (111, 262, 73), (281, 13, 111), (37, 280, 281), (280, 117, 282), (282, 117, 72), (3, 284, 280), (267, 285, 39, 4), (25, 38, 283), (283, 284, 3), (38, 285, 283), (11, 101, 288, 62), (287, 100, 99, 286), (101, 100, 287, 288), (64, 65, 290, 291), (286, 104, 287), (286, 178, 104), (287, 104, 288), (104, 303, 288), (64, 291, 101, 63), (292, 86, 294, 295), (141, 291, 289), (141, 199, 100), (291, 100, 101), (292, 295, 67), (295, 66, 67), (293, 86, 85), (135, 216, 293), (293, 216, 134, 289), (297, 78, 77, 296), (289, 290, 294), (78, 297, 69), (71, 298, 299, 70), (85, 86, 297), (302, 115, 124, 299), (299, 78, 70), (15, 124, 115), (299, 124, 77, 78), (301, 300, 115, 302), (306, 303, 156, 305), (301, 302, 28), (303, 304, 10), (156, 303, 104), (156, 158, 305), (27, 307, 306, 9), (306, 304, 303), (158, 154, 305), (306, 307, 304)])
_uv = me_plane_002.uv_layers.new(name='UVMap')
_uv.uv.foreach_set('vector', [0.2515, 0.936, 0.2978, 1.0, 0.2137, 1.0, 0.7059, 0.9643, 0.7143, 1.0, 0.6786, 1.0, 0.8918, 0.961, 0.8551, 1.0, 0.7871, 0.9978, 0.1813, 0.5357, 0.1304, 0.5809, 0.08612, 0.5277, 0.1299, 0.6737, 0.1547, 0.7197, 0.1071, 0.7192, 0.2695, 0.3929, 0.2965, 0.4581, 0.25, 0.4438, 0.3184, 0.7207, 0.2352, 0.7143, 0.2729, 0.6491, 0.4161, 0.1054, 0.4277, 0.1733, 0.3902, 0.1544, 0.4307, 0.6786, 0.4118, 0.7721, 0.3657, 0.7007, 0.5357, 0.09183, 0.579, 0.1323, 0.5742, 0.1813, 0.5924, 0.2307, 0.5656, 0.2794, 0.4924, 0.2758, 0.8348, 0.5026, 0.8821, 0.5472, 0.8077, 0.6053, 1.0, 0.1422, 0.9643, 0.1481, 0.9974, 0.07267, 0.9643, 0.2219, 1.0, 0.2746, 0.9414, 0.2629, 1.0, 0.5664, 0.9627, 0.5761, 0.9892, 0.5092, 0.9612, 0.7143, 0.9294, 0.7516, 0.8389, 0.7162, 0.8683, 0.8058, 0.9315, 0.8163, 0.8756, 0.8726, 1.0, 0.75, 1.0, 0.8015, 0.9294, 0.7516, 1.0, 0.8015, 0.9315, 0.8163, 0.9294, 0.7516, 0.8821, 0.5472, 0.9048, 0.6153, 0.8571, 0.6342, 0.8571, 0.6342, 0.8929, 0.6631, 0.8357, 0.675, 0.9627, 0.5761, 0.9048, 0.6153, 0.8821, 0.5472, 0.9627, 0.5761, 1.0, 0.6142, 0.9643, 0.6429, 0.9892, 0.5092, 0.9627, 0.5761, 0.9286, 0.5325, 0.8645, 0.3998, 0.8542, 0.4643, 0.8571, 0.4286, 0.9447, 0.4364, 0.8542, 0.4643, 0.8645, 0.3998, 0.9286, 0.5325, 0.8821, 0.5472, 0.8348, 0.5026, 0.9414, 0.2629, 0.9989, 0.3214, 0.8968, 0.2717, 1.0, 0.2746, 0.9989, 0.3214, 0.9414, 0.2629, 0.8968, 0.2717, 0.8528, 0.2857, 0.8552, 0.2385, 0.8578, 0.1076, 0.9061, 0.1455, 0.8571, 0.1786, 0.9061, 0.1455, 0.8552, 0.2385, 0.8571, 0.1786, 0.9286, 0.2071, 0.8552, 0.2385, 0.9061, 0.1455, 0.9061, 0.1455, 0.9643, 0.1481, 0.9286, 0.2071, 0.9286, 0.2071, 0.9643, 0.2219, 0.9414, 0.2629, 0.9608, 0.003971, 0.9974, 0.07267, 0.9061, 0.1455, 0.7839, 0.8085, 0.8214, 0.8327, 0.7608, 0.8821, 0.7484, 0.6873, 0.7309, 0.7857, 0.6826, 0.7118, 0.7484, 0.6873, 0.7908, 0.7511, 0.7309, 0.7857, 0.7908, 0.7511, 0.8683, 0.8058, 0.8214, 0.8327, 0.694, 0.675, 0.7484, 0.6873, 0.6826, 0.7118, 0.7493, 0.6362, 0.7484, 0.6873, 0.694, 0.675, 0.7493, 0.6362, 0.8389, 0.7162, 0.7484, 0.6873, 0.7493, 0.6362, 0.8357, 0.675, 0.8389, 0.7162, 0.8571, 0.6342, 0.8357, 0.675, 0.8077, 0.6053, 0.8025, 0.4321, 0.75, 0.4643, 0.7283, 0.4426, 0.7408, 0.5, 0.8348, 0.5026, 0.7534, 0.5604, 0.8645, 0.3998, 0.8025, 0.4321, 0.7857, 0.3756, 0.75, 0.3178, 0.7389, 0.3571, 0.7143, 0.3099, 0.7857, 0.3756, 0.7336, 0.3929, 0.7389, 0.3571, 0.8214, 0.3318, 0.7857, 0.3756, 0.7857, 0.3214, 0.8528, 0.2857, 0.8571, 0.3261, 0.8214, 0.3318, 0.8571, 0.3261, 0.8645, 0.3998, 0.8214, 0.3318, 0.7355, 0.2216, 0.75, 0.3178, 0.7143, 0.3099, 0.7857, 0.1629, 0.7355, 0.2216, 0.75, 0.1429, 0.7857, 0.1629, 0.8214, 0.2455, 0.7857, 0.2836, 0.7332, 0.1071, 0.7857, 0.1629, 0.75, 0.1429, 0.7849, 0.08031, 0.8214, 0.1613, 0.7857, 0.1629, 0.7494, 0.0, 0.7849, 0.08031, 0.744, 0.0663, 0.7494, 0.0, 0.7869, 0.001657, 0.7849, 0.08031, 0.744, 0.0663, 0.7849, 0.08031, 0.7332, 0.1071, 0.7869, 0.001657, 0.8578, 0.1076, 0.7849, 0.08031, 0.6071, 0.6647, 0.5448, 0.7065, 0.5647, 0.6102, 0.6659, 0.5979, 0.694, 0.675, 0.6826, 0.7118, 0.7534, 0.5604, 0.7493, 0.6362, 0.6659, 0.5979, 0.6659, 0.5979, 0.7493, 0.6362, 0.694, 0.675, 0.5714, 0.4599, 0.6175, 0.4794, 0.5461, 0.5315, 0.6175, 0.4794, 0.6426, 0.5143, 0.5461, 0.5315, 0.6363, 0.3995, 0.6786, 0.4297, 0.6175, 0.4794, 0.6328, 0.2601, 0.6026, 0.3459, 0.5656, 0.2794, 0.6026, 0.3459, 0.6363, 0.3995, 0.5986, 0.42, 0.6429, 0.332, 0.6026, 0.3459, 0.6328, 0.2601, 0.6429, 0.332, 0.6786, 0.4297, 0.6363, 0.3995, 0.6786, 0.2806, 0.7143, 0.3099, 0.6786, 0.3214, 0.6786, 0.2806, 0.6429, 0.332, 0.6328, 0.2601, 0.579, 0.1323, 0.6287, 0.1786, 0.5742, 0.1813, 0.6287, 0.1786, 0.6601, 0.2143, 0.5924, 0.2307, 0.6328, 0.1328, 0.6786, 0.1198, 0.6287, 0.1786, 0.7355, 0.2216, 0.6786, 0.2806, 0.6601, 0.2143, 0.6516, 0.05513, 0.6786, 0.1198, 0.6328, 0.1328, 0.5714, 0.0, 0.6071, 0.0006421, 0.5426, 0.03571, 0.5802, 0.07143, 0.6328, 0.1328, 0.579, 0.1323, 0.6071, 0.0006421, 0.6516, 0.05513, 0.5802, 0.07143, 0.5802, 0.07143, 0.6516, 0.05513, 0.6328, 0.1328, 0.5, 0.8109, 0.4365, 0.8571, 0.4643, 0.7903, 0.4118, 0.7721, 0.4643, 0.7903, 0.4142, 0.8214, 0.4551, 0.6753, 0.5183, 0.7383, 0.4118, 0.7721, 0.5183, 0.7383, 0.5357, 0.8076, 0.5, 0.8109, 0.4307, 0.6786, 0.4551, 0.6753, 0.4118, 0.7721, 0.4658, 0.6444, 0.5448, 0.7065, 0.5183, 0.7383, 0.4678, 0.5767, 0.5647, 0.6102, 0.4658, 0.6444, 0.4829, 0.4836, 0.5461, 0.5315, 0.4678, 0.5767, 0.4829, 0.4836, 0.4582, 0.5357, 0.4286, 0.4884, 0.5714, 0.4599, 0.5461, 0.5315, 0.535, 0.4548, 0.4873, 0.3929, 0.4432, 0.4286, 0.436, 0.3846, 0.5041, 0.3214, 0.436, 0.3846, 0.3993, 0.3366, 0.5305, 0.3676, 0.4873, 0.3929, 0.436, 0.3846, 0.5656, 0.2794, 0.6026, 0.3459, 0.5041, 0.3214, 0.5041, 0.3214, 0.6026, 0.3459, 0.5305, 0.3676, 0.4643, 0.25, 0.4924, 0.2758, 0.4113, 0.2613, 0.4691, 0.1209, 0.5094, 0.1939, 0.4277, 0.1733, 0.5094, 0.1939, 0.4516, 0.2143, 0.4277, 0.1733, 0.5924, 0.2307, 0.4924, 0.2758, 0.5094, 0.1939, 0.4161, 0.1054, 0.4691, 0.1209, 0.4277, 0.1733, 0.4989, 0.0, 0.5426, 0.03571, 0.4643, 0.04832, 0.4643, 0.04832, 0.5, 0.08588, 0.4691, 0.1209, 0.5357, 0.0, 0.5426, 0.03571, 0.4989, 0.0, 0.5714, 0.0, 0.5426, 0.03571, 0.5357, 0.0, 0.348, 0.7857, 0.2895, 0.8266, 0.2746, 0.7857, 0.348, 0.7857, 0.4142, 0.8214, 0.2895, 0.8266, 0.3184, 0.7207, 0.4118, 0.7721, 0.348, 0.7857, 0.3511, 0.5714, 0.3731, 0.6311, 0.2932, 0.5789, 0.3511, 0.5714, 0.3985, 0.5763, 0.3731, 0.6311, 0.3731, 0.6311, 0.4307, 0.6786, 0.3657, 0.7007, 0.3985, 0.5763, 0.4551, 0.6753, 0.3731, 0.6311, 0.2738, 0.502, 0.3511, 0.5714, 0.2932, 0.5789, 0.3768, 0.5209, 0.3985, 0.5763, 0.3511, 0.5714, 0.3721, 0.4462, 0.3768, 0.5209, 0.2965, 0.4581, 0.3721, 0.4462, 0.4286, 0.4884, 0.3768, 0.5209, 0.3533, 0.3839, 0.3929, 0.4053, 0.3721, 0.4462, 0.2743, 0.3452, 0.3533, 0.3839, 0.2695, 0.3929, 0.3261, 0.3207, 0.3993, 0.3366, 0.3533, 0.3839, 0.4924, 0.2758, 0.3993, 0.3366, 0.4113, 0.2613, 0.436, 0.3846, 0.3929, 0.4053, 0.3993, 0.3366, 0.4113, 0.2613, 0.3261, 0.3207, 0.3309, 0.2749, 0.3436, 0.1862, 0.2802, 0.1786, 0.2579, 0.1204, 0.4516, 0.2143, 0.4113, 0.2613, 0.3929, 0.2143, 0.4161, 0.1054, 0.3902, 0.1544, 0.3461, 0.1071, 0.3428, 0.0003265, 0.3147, 0.03571, 0.2533, 0.0, 0.3147, 0.03571, 0.355, 0.07143, 0.2681, 0.05474, 0.4161, 0.1054, 0.3461, 0.1071, 0.355, 0.07143, 0.2645, 0.8923, 0.2087, 0.8828, 0.1825, 0.8422, 0.1786, 0.7745, 0.09573, 0.784, 0.1547, 0.7197, 0.1941, 0.6786, 0.1547, 0.7197, 0.1299, 0.6737, 0.2729, 0.6491, 0.2352, 0.7143, 0.1941, 0.6786, 0.1786, 0.6022, 0.1498, 0.6403, 0.1304, 0.5809, 0.1498, 0.6403, 0.1941, 0.6786, 0.1299, 0.6737, 0.1786, 0.6022, 0.251, 0.6263, 0.1498, 0.6403, 0.251, 0.6263, 0.1941, 0.6786, 0.1498, 0.6403, 0.1813, 0.5357, 0.2143, 0.5714, 0.1786, 0.6022, 0.1813, 0.5357, 0.25, 0.5345, 0.2143, 0.5714, 0.1963, 0.5, 0.1813, 0.5357, 0.1445, 0.4294, 0.2965, 0.4581, 0.2738, 0.502, 0.25, 0.4438, 0.1429, 0.3492, 0.2054, 0.4314, 0.1445, 0.4294, 0.2743, 0.3452, 0.2695, 0.3929, 0.2054, 0.4314, 0.2165, 0.2486, 0.25, 0.3208, 0.2085, 0.3006, 0.2143, 0.1505, 0.1596, 0.221, 0.1483, 0.1445, 0.2939, 0.2143, 0.3107, 0.25, 0.2165, 0.2486, 0.2681, 0.05474, 0.2579, 0.1204, 0.1736, 0.04985, 0.2533, 0.0, 0.3147, 0.03571, 0.2681, 0.05474, 0.03571, 0.8501, 0.001026, 0.8582, 0.0, 0.8214, 0.05487, 0.7857, 0.07143, 0.8214, 0.03571, 0.8501, 0.05114, 0.7059, 0.1071, 0.7192, 0.09573, 0.784, 0.09573, 0.784, 0.07143, 0.8214, 0.05487, 0.7857, 0.1547, 0.7197, 0.09573, 0.784, 0.1071, 0.7192, 0.05114, 0.7059, 0.0, 0.7143, 0.0, 0.6786, 0.1299, 0.6737, 0.1071, 0.7192, 0.05114, 0.7059, 0.05977, 0.6268, 0.0, 0.6429, 0.005736, 0.5564, 0.05977, 0.6268, 0.1299, 0.6737, 0.05114, 0.7059, 0.1498, 0.6403, 0.1299, 0.6737, 0.1304, 0.5809, 0.0, 0.4313, 0.03872, 0.4618, 0.0, 0.5109, 0.03872, 0.4618, 0.08612, 0.5277, 0.005736, 0.5564, 0.1445, 0.4294, 0.08732, 0.4802, 0.03872, 0.4618, 0.1005, 0.3857, 0.03872, 0.4618, 0.04712, 0.3629, 0.001014, 0.3235, 0.04712, 0.3629, 0.0, 0.3856, 0.05554, 0.259, 0.09727, 0.3159, 0.001014, 0.3235, 0.09727, 0.3159, 0.04712, 0.3629, 0.001014, 0.3235, 0.09727, 0.3159, 0.1429, 0.3492, 0.1005, 0.3857, 0.0, 0.2185, 0.05554, 0.259, 0.001014, 0.3235, 0.0, 0.1023, 0.05096, 0.1541, 0.0, 0.2185, 0.05096, 0.1541, 0.08956, 0.1937, 0.05554, 0.259, 0.08956, 0.1937, 0.1357, 0.2786, 0.05554, 0.259, 0.08956, 0.1937, 0.1596, 0.221, 0.1357, 0.2786, 0.0, -0.0001055, 0.05655, 0.05493, 0.0, 0.1023, 0.1071, 0.0, 0.09925, 0.03571, 0.04056, 0.0, 0.09925, 0.03571, 0.1256, 0.09117, 0.05655, 0.05493, 0.1256, 0.09117, 0.04734, 0.1071, 0.05655, 0.05493, 0.09925, 0.03571, 0.1736, 0.04985, 0.1256, 0.09117, 0.8214, 0.8327, 0.8756, 0.8726, 0.8426, 0.924, 0.587, 0.9525, 0.6071, 1.0, 0.5714, 1.0, 0.6264, 0.868, 0.5765, 0.8962, 0.5596, 0.8504, 0.5765, 0.8962, 0.6543, 0.9396, 0.587, 0.9525, 0.6918, 0.9061, 0.6543, 0.9396, 0.6264, 0.868, 0.6752, 0.8467, 0.7278, 0.8739, 0.6918, 0.9061, 0.4365, 0.8571, 0.4946, 0.8929, 0.4291, 0.9086, 0.4946, 0.8929, 0.5231, 0.9286, 0.4345, 0.9584, 0.5765, 0.8962, 0.5231, 0.9286, 0.4946, 0.8929, 0.587, 0.9525, 0.5218, 0.9643, 0.5231, 0.9286, 0.3524, 0.9643, 0.3929, 1.0, 0.2978, 1.0, 0.3289, 0.8913, 0.2645, 0.8923, 0.2895, 0.8266, 0.4365, 0.8571, 0.4291, 0.9086, 0.3289, 0.8913, 0.4291, 0.9086, 0.3524, 0.9643, 0.3289, 0.8913, 0.1977, 0.9387, 0.1696, 0.9643, 0.1261, 0.9366, 0.0006659, 0.9413, 0.1064, 1.0, 0.0, 1.0, 0.001026, 0.8582, 0.0006659, 0.9413, 0.0, 0.8929, 0.03571, 0.8501, 0.08755, 0.8667, 0.001026, 0.8582, 1.0, 0.8585, 0.9554, 0.8929, 0.9643, 0.8571, 1.0, 0.8585, 0.9461, 0.9286, 0.9554, 0.8929, 0.4418, 1.0, 0.3929, 1.0, 0.3524, 0.9643, 0.4345, 0.9584, 0.5714, 1.0, 0.5357, 1.0, 0.5218, 0.9643, 0.587, 0.9525, 0.25, 0.3208, 0.2165, 0.2486, 0.3107, 0.25, 0.3309, 0.2749, 0.1005, 0.3857, 0.1429, 0.3492, 0.1445, 0.4294, 0.09573, 0.784, 0.1825, 0.8422, 0.08755, 0.8667, 0.3985, 0.5763, 0.3768, 0.5209, 0.4582, 0.5357, 0.4678, 0.5767, 0.25, 0.5345, 0.2738, 0.502, 0.2932, 0.5789, 0.436, 0.3846, 0.4432, 0.4286, 0.3929, 0.4053, 0.5714, 0.4599, 0.535, 0.4548, 0.5305, 0.3676, 0.5986, 0.42, 0.9643, 0.8571, 0.9315, 0.8163, 1.0, 0.8015, 1.0, 0.8585, 0.5461, 0.5315, 0.6426, 0.5143, 0.5647, 0.6102, 0.7332, 0.1071, 0.7143, 0.1439, 0.6786, 0.1198, 0.7355, 0.2216, 0.7143, 0.3099, 0.6786, 0.2806, 0.7336, 0.3929, 0.7283, 0.4426, 0.6786, 0.4297, 0.6752, 0.8467, 0.7309, 0.7857, 0.7278, 0.8739, 0.8214, 0.2455, 0.8552, 0.2385, 0.8528, 0.2857, 0.8645, 0.3998, 0.8571, 0.4286, 0.8025, 0.4321, 0.8214, 0.8327, 0.8683, 0.8058, 0.8756, 0.8726, 0.9447, 0.4364, 1.0, 0.3929, 1.0, 0.4491, 0.9962, 0.6786, 1.0, 0.7143, 0.9612, 0.7143, 0.9612, 0.7143, 0.8389, 0.7162, 0.8929, 0.6631, 0.9286, 0.6786, 0.8389, 0.7162, 0.9294, 0.7516, 0.8683, 0.8058, 0.9294, 0.7516, 0.9315, 0.8163, 0.8683, 0.8058, 0.9612, 0.7143, 1.0, 0.75, 0.9294, 0.7516, 0.9612, 0.7143, 1.0, 0.7143, 1.0, 0.75, 0.8357, 0.675, 0.8929, 0.6631, 0.8389, 0.7162, 0.9286, 0.6786, 0.9048, 0.6153, 0.9643, 0.6429, 0.9962, 0.6786, 0.9286, 0.6786, 0.9962, 0.6786, 0.9612, 0.7143, 0.9048, 0.6153, 0.8929, 0.6631, 0.8571, 0.6342, 0.8929, 0.6631, 0.9048, 0.6153, 0.9286, 0.6786, 0.9627, 0.5761, 0.9643, 0.6429, 0.9048, 0.6153, 0.9286, 0.5325, 0.8348, 0.5026, 0.8542, 0.4643, 0.9447, 0.4364, 0.9627, 0.5761, 1.0, 0.5664, 1.0, 0.6142, 0.9643, 0.6429, 1.0, 0.6142, 0.9962, 0.6786, 0.9286, 0.5325, 0.9627, 0.5761, 0.8821, 0.5472, 0.8929, 0.3214, 0.8571, 0.3261, 0.8528, 0.2857, 0.8968, 0.2717, 0.9447, 0.4364, 0.9892, 0.5092, 0.9286, 0.5325, 0.9447, 0.4364, 1.0, 0.4491, 0.9892, 0.5092, 0.8645, 0.3998, 0.9224, 0.3573, 0.9447, 0.4364, 0.8968, 0.2717, 0.8552, 0.2385, 0.9286, 0.2071, 0.9414, 0.2629, 0.8571, 0.3261, 0.8929, 0.3214, 0.9224, 0.3573, 0.8571, 0.3261, 0.9224, 0.3573, 0.8645, 0.3998, 0.8968, 0.2717, 0.9989, 0.3214, 0.8929, 0.3214, 0.8929, 0.3214, 0.9989, 0.3214, 0.9224, 0.3573, 0.9989, 0.3214, 0.9998, 0.3571, 0.9224, 0.3573, 0.9998, 0.3571, 0.9447, 0.4364, 0.9224, 0.3573, 0.9998, 0.3571, 1.0, 0.3929, 0.9447, 0.4364, 1.0, 0.2143, 0.9643, 0.2219, 0.9643, 0.1481, 1.0, 0.1422, 0.9286, 0.2071, 0.9643, 0.1481, 0.9643, 0.2219, 0.8348, 0.5026, 0.7408, 0.5, 0.8025, 0.4321, 0.8542, 0.4643, 0.9643, 0.2219, 1.0, 0.2143, 1.0, 0.2746, 0.9974, 0.07267, 0.9643, 0.1481, 0.9061, 0.1455, 0.8578, 0.1076, 0.8202, -0.0001443, 0.9061, 0.1455, 0.8202, -0.0001443, 0.9608, 0.003971, 0.9061, 0.1455, 0.9608, 0.003971, 1.0, 0.0005036, 0.9974, 0.07267, 0.7309, 0.7857, 0.7839, 0.8085, 0.7278, 0.8739, 0.7839, 0.8085, 0.7608, 0.8821, 0.7278, 0.8739, 0.7908, 0.7511, 0.7839, 0.8085, 0.7309, 0.7857, 0.7484, 0.6873, 0.8389, 0.7162, 0.7908, 0.7511, 0.7839, 0.8085, 0.7908, 0.7511, 0.8214, 0.8327, 0.7908, 0.7511, 0.8389, 0.7162, 0.8683, 0.8058, 0.7534, 0.5604, 0.8077, 0.6053, 0.7493, 0.6362, 0.8077, 0.6053, 0.8357, 0.675, 0.7493, 0.6362, 0.8821, 0.5472, 0.8571, 0.6342, 0.8077, 0.6053, 0.7534, 0.5604, 0.8348, 0.5026, 0.8077, 0.6053, 0.7283, 0.4426, 0.75, 0.4643, 0.7408, 0.5, 0.7408, 0.5, 0.7534, 0.5604, 0.6857, 0.5116, 0.75, 0.4643, 0.8025, 0.4321, 0.7408, 0.5, 0.7283, 0.4426, 0.7336, 0.3929, 0.7857, 0.3756, 0.8025, 0.4321, 0.8025, 0.4321, 0.8571, 0.4286, 0.8542, 0.4643, 0.7389, 0.3571, 0.75, 0.3178, 0.7857, 0.3214, 0.7857, 0.3756, 0.7857, 0.2836, 0.7857, 0.3214, 0.75, 0.3178, 0.7857, 0.3214, 0.7857, 0.2836, 0.8528, 0.2857, 0.8214, 0.3318, 0.7857, 0.2836, 0.75, 0.3178, 0.7355, 0.2216, 0.7857, 0.1629, 0.8214, 0.3318, 0.8645, 0.3998, 0.7857, 0.3756, 0.8214, 0.2455, 0.8528, 0.2857, 0.7857, 0.2836, 0.75, 0.1429, 0.7355, 0.2216, 0.7143, 0.1439, 0.8552, 0.2385, 0.8214, 0.2455, 0.8214, 0.1613, 0.8571, 0.1786, 0.7857, 0.1629, 0.8214, 0.1613, 0.8214, 0.2455, 0.8214, 0.1613, 0.8578, 0.1076, 0.8571, 0.1786, 0.5183, 0.7383, 0.5448, 0.7065, 0.6071, 0.6647, 0.6071, 0.7712, 0.7332, 0.1071, 0.75, 0.1429, 0.7143, 0.1439, 0.7332, 0.1071, 0.7849, 0.08031, 0.7857, 0.1629, 0.7849, 0.08031, 0.8578, 0.1076, 0.8214, 0.1613, 0.7869, 0.001657, 0.8202, -0.0001443, 0.8578, 0.1076, 0.6264, 0.868, 0.5596, 0.8504, 0.5183, 0.7383, 0.6071, 0.7712, 0.6429, 0.7665, 0.6071, 0.7712, 0.6071, 0.6647, 0.6826, 0.7118, 0.6752, 0.8467, 0.6264, 0.868, 0.6071, 0.7712, 0.6429, 0.7665, 0.7534, 0.5604, 0.6659, 0.5979, 0.6426, 0.5143, 0.6857, 0.5116, 0.6429, 0.7665, 0.6826, 0.7118, 0.7309, 0.7857, 0.6429, 0.7665, 0.7309, 0.7857, 0.6752, 0.8467, 0.6659, 0.5979, 0.6071, 0.6647, 0.5647, 0.6102, 0.6071, 0.6647, 0.6659, 0.5979, 0.6826, 0.7118, 0.6426, 0.5143, 0.6659, 0.5979, 0.5647, 0.6102, 0.6857, 0.5116, 0.6426, 0.5143, 0.6175, 0.4794, 0.6786, 0.4297, 0.5986, 0.42, 0.6175, 0.4794, 0.5714, 0.4599, 0.5986, 0.42, 0.6363, 0.3995, 0.6175, 0.4794, 0.6857, 0.5116, 0.6786, 0.4297, 0.7283, 0.4426, 0.7408, 0.5, 0.7389, 0.3571, 0.6786, 0.4297, 0.6786, 0.3214, 0.7143, 0.3099, 0.6026, 0.3459, 0.6429, 0.332, 0.6363, 0.3995, 0.6786, 0.2806, 0.6786, 0.3214, 0.6429, 0.332, 0.6429, 0.332, 0.6786, 0.3214, 0.6786, 0.4297, 0.5656, 0.2794, 0.5924, 0.2307, 0.6601, 0.2143, 0.6328, 0.2601, 0.6786, 0.4297, 0.7389, 0.3571, 0.7336, 0.3929, 0.5742, 0.1813, 0.6287, 0.1786, 0.5924, 0.2307, 0.579, 0.1323, 0.6328, 0.1328, 0.6287, 0.1786, 0.7355, 0.2216, 0.6601, 0.2143, 0.6786, 0.1198, 0.7143, 0.1439, 0.6287, 0.1786, 0.6786, 0.1198, 0.6601, 0.2143, 0.6601, 0.2143, 0.6786, 0.2806, 0.6328, 0.2601, 0.744, 0.0663, 0.6516, 0.05513, 0.6786, 0.0, 0.7494, 0.0, 0.5426, 0.03571, 0.6071, 0.0006421, 0.5802, 0.07143, 0.6071, 0.0006421, 0.6429, 0.0, 0.6516, 0.05513, 0.6429, 0.0, 0.6786, 0.0, 0.6516, 0.05513, 0.6786, 0.1198, 0.6516, 0.05513, 0.744, 0.0663, 0.7332, 0.1071, 0.5, 0.8109, 0.4643, 0.7903, 0.4118, 0.7721, 0.5183, 0.7383, 0.4142, 0.8214, 0.4643, 0.7903, 0.4365, 0.8571, 0.5, 0.8109, 0.5357, 0.8076, 0.5596, 0.8504, 0.4658, 0.6444, 0.4551, 0.6753, 0.3985, 0.5763, 0.4678, 0.5767, 0.5357, 0.8076, 0.5183, 0.7383, 0.5596, 0.8504, 0.4551, 0.6753, 0.4658, 0.6444, 0.5183, 0.7383, 0.4643, 0.25, 0.4516, 0.2143, 0.5094, 0.1939, 0.4924, 0.2758, 0.5461, 0.5315, 0.5647, 0.6102, 0.4678, 0.5767, 0.5647, 0.6102, 0.5448, 0.7065, 0.4658, 0.6444, 0.4582, 0.5357, 0.4829, 0.4836, 0.4678, 0.5767, 0.4432, 0.4286, 0.4829, 0.4836, 0.4286, 0.4884, 0.4432, 0.4286, 0.535, 0.4548, 0.4829, 0.4836, 0.4829, 0.4836, 0.535, 0.4548, 0.5461, 0.5315, 0.1064, 1.0, 0.1261, 0.9366, 0.1696, 0.9643, 0.155, 1.0, 0.4873, 0.3929, 0.535, 0.4548, 0.4432, 0.4286, 0.4873, 0.3929, 0.5305, 0.3676, 0.535, 0.4548, 0.4924, 0.2758, 0.5041, 0.3214, 0.3993, 0.3366, 0.5041, 0.3214, 0.5305, 0.3676, 0.436, 0.3846, 0.4924, 0.2758, 0.5656, 0.2794, 0.5041, 0.3214, 0.5305, 0.3676, 0.6026, 0.3459, 0.5986, 0.42, 0.4516, 0.2143, 0.4643, 0.25, 0.4113, 0.2613, 0.5742, 0.1813, 0.4691, 0.1209, 0.5, 0.08588, 0.5357, 0.09183, 0.4691, 0.1209, 0.5742, 0.1813, 0.5094, 0.1939, 0.5742, 0.1813, 0.5924, 0.2307, 0.5094, 0.1939, 0.4643, 0.04832, 0.427, 0.05481, 0.4279, 0.0, 0.4989, 0.0, 0.4691, 0.1209, 0.4161, 0.1054, 0.427, 0.05481, 0.4643, 0.04832, 0.4365, 0.8571, 0.3289, 0.8913, 0.2895, 0.8266, 0.4142, 0.8214, 0.4643, 0.04832, 0.5426, 0.03571, 0.5, 0.08588, 0.5426, 0.03571, 0.5357, 0.09183, 0.5, 0.08588, 0.5426, 0.03571, 0.5802, 0.07143, 0.5357, 0.09183, 0.5357, 0.09183, 0.5802, 0.07143, 0.579, 0.1323, 0.348, 0.7857, 0.2746, 0.7857, 0.2857, 0.75, 0.3184, 0.7207, 0.3184, 0.7207, 0.2729, 0.6491, 0.3731, 0.6311, 0.3657, 0.7007, 0.3657, 0.7007, 0.4118, 0.7721, 0.3184, 0.7207, 0.348, 0.7857, 0.4118, 0.7721, 0.4142, 0.8214, 0.2932, 0.5789, 0.3731, 0.6311, 0.2729, 0.6491, 0.3721, 0.4462, 0.3929, 0.4053, 0.4432, 0.4286, 0.4286, 0.4884, 0.3731, 0.6311, 0.4551, 0.6753, 0.4307, 0.6786, 0.2738, 0.502, 0.3768, 0.5209, 0.3511, 0.5714, 0.2965, 0.4581, 0.3768, 0.5209, 0.2738, 0.502, 0.3721, 0.4462, 0.2965, 0.4581, 0.2695, 0.3929, 0.3533, 0.3839, 0.4286, 0.4884, 0.4582, 0.5357, 0.3768, 0.5209, 0.3107, 0.25, 0.2939, 0.2143, 0.3436, 0.1862, 0.3309, 0.2749, 0.3309, 0.2749, 0.3261, 0.3207, 0.2743, 0.3452, 0.3261, 0.3207, 0.3533, 0.3839, 0.2743, 0.3452, 0.4113, 0.2613, 0.3993, 0.3366, 0.3261, 0.3207, 0.3993, 0.3366, 0.3929, 0.4053, 0.3533, 0.3839, 0.2802, 0.1786, 0.3436, 0.1862, 0.2939, 0.2143, 0.3309, 0.2749, 0.3436, 0.1862, 0.3929, 0.2143, 0.4113, 0.2613, 0.3902, 0.1544, 0.3929, 0.2143, 0.3436, 0.1862, 0.3929, 0.2143, 0.3902, 0.1544, 0.4277, 0.1733, 0.4516, 0.2143, 0.3461, 0.1071, 0.2579, 0.1204, 0.2681, 0.05474, 0.355, 0.07143, 0.2579, 0.1204, 0.3461, 0.1071, 0.3436, 0.1862, 0.3461, 0.1071, 0.3902, 0.1544, 0.3436, 0.1862, 0.4161, 0.1054, 0.355, 0.07143, 0.3428, 0.0003265, 0.427, 0.05481, 0.3147, 0.03571, 0.3428, 0.0003265, 0.355, 0.07143, 0.3428, 0.0003265, 0.4279, 0.0, 0.427, 0.05481, 0.1786, 0.7745, 0.1547, 0.7197, 0.2352, 0.7143, 0.2387, 0.75, 0.1786, 0.7745, 0.1825, 0.8422, 0.09573, 0.784, 0.2857, 0.75, 0.2387, 0.75, 0.2352, 0.7143, 0.3184, 0.7207, 0.2387, 0.75, 0.1825, 0.8422, 0.1786, 0.7745, 0.2387, 0.75, 0.2746, 0.7857, 0.1825, 0.8422, 0.2746, 0.7857, 0.2645, 0.8923, 0.1825, 0.8422, 0.2729, 0.6491, 0.251, 0.6263, 0.25, 0.5345, 0.2932, 0.5789, 0.2387, 0.75, 0.2857, 0.75, 0.2746, 0.7857, 0.2746, 0.7857, 0.2895, 0.8266, 0.2645, 0.8923, 0.1941, 0.6786, 0.2352, 0.7143, 0.1547, 0.7197, 0.1786, 0.6022, 0.2143, 0.5714, 0.251, 0.6263, 0.2143, 0.5714, 0.25, 0.5345, 0.251, 0.6263, 0.251, 0.6263, 0.2729, 0.6491, 0.1941, 0.6786, 0.2738, 0.502, 0.1963, 0.5, 0.2054, 0.4314, 0.25, 0.4438, 0.1813, 0.5357, 0.1786, 0.6022, 0.1304, 0.5809, 0.2054, 0.4314, 0.1963, 0.5, 0.1445, 0.4294, 0.25, 0.5345, 0.1813, 0.5357, 0.1963, 0.5, 0.2738, 0.502, 0.2085, 0.3006, 0.1357, 0.2786, 0.1596, 0.221, 0.2165, 0.2486, 0.2695, 0.3929, 0.25, 0.4438, 0.2054, 0.4314, 0.1357, 0.2786, 0.2085, 0.3006, 0.1716, 0.3463, 0.1429, 0.3492, 0.1716, 0.3463, 0.2054, 0.4314, 0.1716, 0.3463, 0.2085, 0.3006, 0.2743, 0.3452, 0.1716, 0.3463, 0.2743, 0.3452, 0.2054, 0.4314, 0.2085, 0.3006, 0.25, 0.3208, 0.2743, 0.3452, 0.3309, 0.2749, 0.2743, 0.3452, 0.25, 0.3208, 0.2165, 0.2486, 0.2143, 0.1505, 0.2802, 0.1786, 0.2939, 0.2143, 0.2143, 0.1505, 0.2165, 0.2486, 0.1596, 0.221, 0.2579, 0.1204, 0.2802, 0.1786, 0.2143, 0.1505, 0.1483, 0.1445, 0.1256, 0.09117, 0.2579, 0.1204, 0.2143, 0.1505, 0.1736, 0.04985, 0.1421, 0.0, 0.2143, 0.0, 0.2681, 0.05474, 0.03571, 0.75, 0.0, 0.7716, 0.0, 0.7143, 0.05114, 0.7059, 0.1736, 0.04985, 0.2579, 0.1204, 0.1256, 0.09117, 0.2143, 0.0, 0.2533, 0.0, 0.2681, 0.05474, 0.07143, 0.8214, 0.08755, 0.8667, 0.03571, 0.8501, 0.07143, 0.8214, 0.09573, 0.784, 0.08755, 0.8667, 0.03571, 0.8501, 0.0, 0.8214, 0.0, 0.7716, 0.05487, 0.7857, 0.03571, 0.75, 0.05487, 0.7857, 0.0, 0.7716, 0.05114, 0.7059, 0.0, 0.6786, 0.0, 0.6429, 0.05977, 0.6268, 0.05114, 0.7059, 0.09573, 0.784, 0.03571, 0.75, 0.03571, 0.75, 0.09573, 0.784, 0.05487, 0.7857, 0.08612, 0.5277, 0.08732, 0.4802, 0.1445, 0.4294, 0.1813, 0.5357, 0.1304, 0.5809, 0.1299, 0.6737, 0.05977, 0.6268, 0.005736, 0.5564, 0.08612, 0.5277, 0.05977, 0.6268, 0.08612, 0.5277, 0.1304, 0.5809, 0.05977, 0.6268, 0.0, 0.5109, 0.03872, 0.4618, 0.005736, 0.5564, 0.03872, 0.4618, 0.08732, 0.4802, 0.08612, 0.5277, 0.0, 0.4313, 0.0, 0.3856, 0.04712, 0.3629, 0.03872, 0.4618, 0.05096, 0.1541, 0.04734, 0.1071, 0.1256, 0.09117, 0.1483, 0.1445, 0.1005, 0.3857, 0.1445, 0.4294, 0.03872, 0.4618, 0.09727, 0.3159, 0.1005, 0.3857, 0.04712, 0.3629, 0.09727, 0.3159, 0.1357, 0.2786, 0.1716, 0.3463, 0.09727, 0.3159, 0.1716, 0.3463, 0.1429, 0.3492, 0.05554, 0.259, 0.1357, 0.2786, 0.09727, 0.3159, 0.0, 0.2185, 0.05096, 0.1541, 0.05554, 0.259, 0.05096, 0.1541, 0.1483, 0.1445, 0.08956, 0.1937, 0.08956, 0.1937, 0.1483, 0.1445, 0.1596, 0.221, 0.0, 0.1023, 0.04734, 0.1071, 0.05096, 0.1541, 0.1736, 0.04985, 0.09925, 0.03571, 0.1071, 0.0, 0.1421, 0.0, 0.0, -0.0001055, 0.04056, 0.0, 0.05655, 0.05493, 0.05655, 0.05493, 0.04734, 0.1071, 0.0, 0.1023, 0.04056, 0.0, 0.09925, 0.03571, 0.05655, 0.05493, 0.7143, 1.0, 0.7059, 0.9643, 0.7871, 0.9978, 0.75, 1.0, 0.7635, 0.9286, 0.6918, 0.9061, 0.7278, 0.8739, 0.7608, 0.8821, 0.7059, 0.9643, 0.6918, 0.9061, 0.7635, 0.9286, 0.7871, 0.9978, 0.6429, 1.0, 0.6071, 1.0, 0.587, 0.9525, 0.6543, 0.9396, 0.7608, 0.8821, 0.8426, 0.924, 0.7635, 0.9286, 0.7608, 0.8821, 0.8214, 0.8327, 0.8426, 0.924, 0.7635, 0.9286, 0.8426, 0.924, 0.7871, 0.9978, 0.8426, 0.924, 0.8918, 0.961, 0.7871, 0.9978, 0.6429, 1.0, 0.6543, 0.9396, 0.7059, 0.9643, 0.6786, 1.0, 0.4418, 1.0, 0.4345, 0.9584, 0.5231, 0.9286, 0.5218, 0.9643, 0.6264, 0.868, 0.6543, 0.9396, 0.5765, 0.8962, 0.6264, 0.868, 0.6752, 0.8467, 0.6918, 0.9061, 0.6543, 0.9396, 0.6918, 0.9061, 0.7059, 0.9643, 0.4418, 1.0, 0.5218, 0.9643, 0.5, 1.0, 0.5218, 0.9643, 0.5357, 1.0, 0.5, 1.0, 0.4946, 0.8929, 0.4345, 0.9584, 0.4291, 0.9086, 0.4365, 0.8571, 0.5, 0.8109, 0.4946, 0.8929, 0.4946, 0.8929, 0.5, 0.8109, 0.5596, 0.8504, 0.5765, 0.8962, 0.3524, 0.9643, 0.2515, 0.936, 0.2645, 0.8923, 0.3289, 0.8913, 0.5765, 0.8962, 0.587, 0.9525, 0.5231, 0.9286, 0.2515, 0.936, 0.3524, 0.9643, 0.2978, 1.0, 0.155, 1.0, 0.1696, 0.9643, 0.1977, 0.9387, 0.2137, 1.0, 0.4291, 0.9086, 0.4345, 0.9584, 0.3524, 0.9643, 0.1261, 0.9366, 0.08755, 0.8667, 0.2087, 0.8828, 0.1977, 0.9387, 0.1977, 0.9387, 0.2515, 0.936, 0.2137, 1.0, 0.1825, 0.8422, 0.2087, 0.8828, 0.08755, 0.8667, 0.1977, 0.9387, 0.2087, 0.8828, 0.2645, 0.8923, 0.2515, 0.936, 0.0006659, 0.9413, 0.001026, 0.8582, 0.08755, 0.8667, 0.1261, 0.9366, 0.9461, 0.9286, 0.8918, 0.961, 0.8756, 0.8726, 0.9554, 0.8929, 0.0006659, 0.9413, 0.1261, 0.9366, 0.1064, 1.0, 0.8918, 0.961, 0.9229, 1.0, 0.8551, 1.0, 0.8756, 0.8726, 0.8918, 0.961, 0.8426, 0.924, 0.8756, 0.8726, 0.9315, 0.8163, 0.9554, 0.8929, 1.0, 1.0, 0.9643, 0.9998, 0.9461, 0.9286, 1.0, 0.8585, 0.9461, 0.9286, 0.9229, 1.0, 0.8918, 0.961, 0.9315, 0.8163, 0.9643, 0.8571, 0.9554, 0.8929, 0.9461, 0.9286, 0.9643, 0.9998, 0.9229, 1.0])
me_plane_002.materials.append(mat_mountain)
me_plane_002.use_remesh_fix_poles = True
me_plane_002.use_remesh_preserve_attributes = False
me_plane_002.update()

# ---- objects
ob_ground = bpy.data.objects.new('Ground', me_plane)
ob_waterplane = bpy.data.objects.new('WaterPlane', me_plane_001)
ob_mountains = bpy.data.objects.new('Mountains', me_plane_002)

# ---- transforms, parenting, visibility, modifiers, constraints
ob_ground.location = (0.0, 0.0, 0.0)
ob_waterplane.location = (0.0, 0.0, 0.0)
ob_mountains.location = (0.0, 0.0, 0.0)

# ---- collection membership
col_collection.objects.link(ob_ground)
col_collection.objects.link(ob_waterplane)
col_collection.objects.link(ob_mountains)

# ---- scene / render settings (as saved in the file)
scene.frame_start = 1; scene.frame_end = 250; scene.frame_set(1)
scene.render.engine = 'BLENDER_EEVEE_NEXT'
scene.cycles.sampling_pattern = 'TABULATED_SOBOL'
scene.cycles.use_light_tree = False
scene.view_settings.view_transform = 'Filmic'
bpy.context.view_layer.update()

# ---- added for rendering (the .blend has no active camera and no usable light): camera, sun
cam_auto = bpy.data.cameras.new('AutoCamera')
cam_auto.lens = 50.0
cam_auto.sensor_width = 36.0
cam_auto.clip_end = 1000.0
ob_auto_camera = bpy.data.objects.new('AutoCamera', cam_auto)
scene.collection.objects.link(ob_auto_camera)
ob_auto_camera.location = (42.0773, -50.5152, 34.7031)
ob_auto_camera.rotation_euler = (1.09748, -7.21219e-08, 0.694738)
scene.camera = ob_auto_camera
light_auto_sun = bpy.data.lights.new('AutoSun', 'SUN')
light_auto_sun.energy = 3.0
light_auto_sun.angle = 0.0523599
ob_auto_sun = bpy.data.objects.new('AutoSun', light_auto_sun)
scene.collection.objects.link(ob_auto_sun)
ob_auto_sun.rotation_euler = (0.872665, 0.174533, 0.523599)
bpy.context.view_layer.update()
